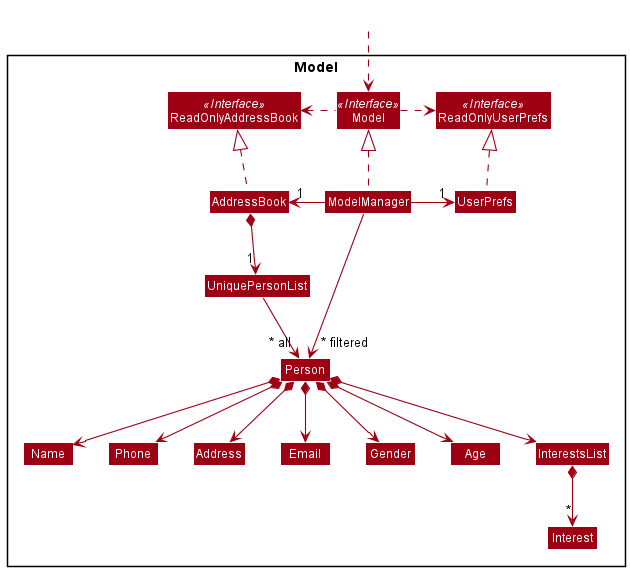

The diagram above was rendered by PlantUML. Its source (embedded in the PNG):
@startuml
!include style.puml
skinparam arrowThickness 1.1
skinparam arrowColor MODEL_COLOR
skinparam classBackgroundColor MODEL_COLOR

Package Model <<Rectangle>>{
Interface ReadOnlyAddressBook <<Interface>>
Interface ReadOnlyUserPrefs <<Interface>>
Interface Model <<Interface>>
Class AddressBook
Class ReadOnlyAddressBook
Class Model
Class ModelManager
Class UserPrefs
Class ReadOnlyUserPrefs


Class UniquePersonList
Class Person
Class Address
Class Email
Class Name
Class Phone
Class Gender
Class Age
Class InterestsList
Class Interest
}

Class HiddenOutside #FFFFFF
HiddenOutside ..> Model

AddressBook .up.|> ReadOnlyAddressBook

ModelManager .up.|> Model
Model .right.> ReadOnlyUserPrefs
Model .left.> ReadOnlyAddressBook
ModelManager -left-> "1" AddressBook
ModelManager -right-> "1" UserPrefs
UserPrefs .up.|> ReadOnlyUserPrefs

AddressBook *--> "1" UniquePersonList
UniquePersonList --> "~* all" Person
Person *--> Name
Person *--> Phone
Person *--> Email
Person *--> Address
Person *--> Gender
Person *--> Age
Person *--> InterestsList
InterestsList *--> "*" Interest

Name -[hidden]right-> Phone
Phone -[hidden]right-> Address
Address -[hidden]right-> Email

ModelManager -->"~* filtered" Person
@enduml